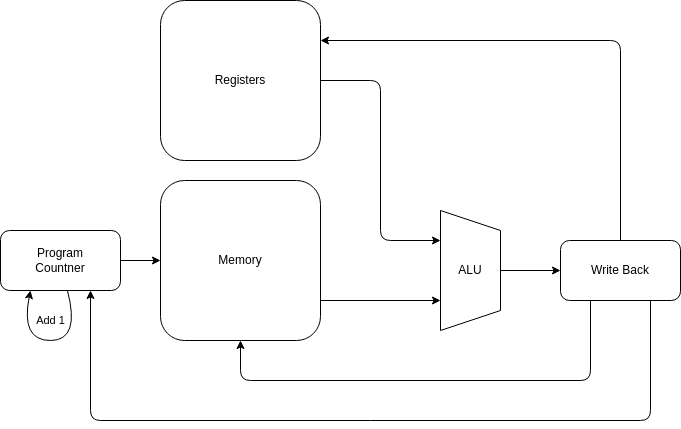

The diagram above was exported from draw.io. Its source (the exported page's mxGraphModel, read from the mxfile embedded in the PNG):
<mxGraphModel dx="1067" dy="731" grid="1" gridSize="10" guides="1" tooltips="1" connect="1" arrows="1" fold="1" page="1" pageScale="1" pageWidth="850" pageHeight="1100" math="0" shadow="0">
  <root>
    <mxCell id="0" />
    <mxCell id="1" parent="0" />
    <mxCell id="6" value="" style="edgeStyle=none;html=1;" edge="1" parent="1" source="2" target="4">
      <mxGeometry relative="1" as="geometry" />
    </mxCell>
    <mxCell id="2" value="Program&lt;br&gt;Countner" style="rounded=1;whiteSpace=wrap;html=1;" vertex="1" parent="1">
      <mxGeometry x="40" y="290" width="120" height="60" as="geometry" />
    </mxCell>
    <mxCell id="14" style="edgeStyle=none;html=1;exitX=1;exitY=0.75;exitDx=0;exitDy=0;entryX=0.75;entryY=1;entryDx=0;entryDy=0;" edge="1" parent="1" source="4" target="8">
      <mxGeometry relative="1" as="geometry" />
    </mxCell>
    <mxCell id="4" value="Memory" style="rounded=1;whiteSpace=wrap;html=1;" vertex="1" parent="1">
      <mxGeometry x="200" y="240" width="160" height="160" as="geometry" />
    </mxCell>
    <mxCell id="15" style="edgeStyle=none;html=1;exitX=1;exitY=0.5;exitDx=0;exitDy=0;entryX=0.25;entryY=1;entryDx=0;entryDy=0;" edge="1" parent="1" source="5" target="8">
      <mxGeometry relative="1" as="geometry">
        <Array as="points">
          <mxPoint x="420" y="140" />
          <mxPoint x="420" y="300" />
        </Array>
      </mxGeometry>
    </mxCell>
    <mxCell id="5" value="Registers" style="rounded=1;whiteSpace=wrap;html=1;" vertex="1" parent="1">
      <mxGeometry x="200" y="60" width="160" height="160" as="geometry" />
    </mxCell>
    <mxCell id="8" value="" style="shape=trapezoid;perimeter=trapezoidPerimeter;whiteSpace=wrap;html=1;fixedSize=1;rotation=90;" vertex="1" parent="1">
      <mxGeometry x="450" y="300" width="120" height="60" as="geometry" />
    </mxCell>
    <mxCell id="27" value="" style="edgeStyle=none;html=1;" edge="1" parent="1" source="9" target="26">
      <mxGeometry relative="1" as="geometry" />
    </mxCell>
    <mxCell id="9" value="ALU" style="text;html=1;strokeColor=none;fillColor=none;align=center;verticalAlign=middle;whiteSpace=wrap;rounded=0;" vertex="1" parent="1">
      <mxGeometry x="480" y="315" width="60" height="30" as="geometry" />
    </mxCell>
    <mxCell id="16" value="" style="curved=1;endArrow=classic;html=1;exitX=0.558;exitY=1;exitDx=0;exitDy=0;entryX=0.25;entryY=1;entryDx=0;entryDy=0;exitPerimeter=0;" edge="1" parent="1" source="2" target="2">
      <mxGeometry width="50" height="50" relative="1" as="geometry">
        <mxPoint x="100" y="480" as="sourcePoint" />
        <mxPoint x="150" y="430" as="targetPoint" />
        <Array as="points">
          <mxPoint x="120" y="400" />
          <mxPoint x="60" y="400" />
        </Array>
      </mxGeometry>
    </mxCell>
    <mxCell id="17" value="Add 1" style="edgeLabel;html=1;align=center;verticalAlign=middle;resizable=0;points=[];" vertex="1" connectable="0" parent="16">
      <mxGeometry x="-0.4781" y="-12" relative="1" as="geometry">
        <mxPoint x="-16" y="-14" as="offset" />
      </mxGeometry>
    </mxCell>
    <mxCell id="28" style="edgeStyle=none;html=1;exitX=0.25;exitY=1;exitDx=0;exitDy=0;entryX=0.5;entryY=1;entryDx=0;entryDy=0;" edge="1" parent="1" source="26" target="4">
      <mxGeometry relative="1" as="geometry">
        <Array as="points">
          <mxPoint x="630" y="440" />
          <mxPoint x="280" y="440" />
        </Array>
      </mxGeometry>
    </mxCell>
    <mxCell id="29" style="edgeStyle=none;html=1;exitX=0.75;exitY=1;exitDx=0;exitDy=0;entryX=0.75;entryY=1;entryDx=0;entryDy=0;" edge="1" parent="1" source="26" target="2">
      <mxGeometry relative="1" as="geometry">
        <Array as="points">
          <mxPoint x="690" y="480" />
          <mxPoint x="130" y="480" />
        </Array>
      </mxGeometry>
    </mxCell>
    <mxCell id="30" style="edgeStyle=none;html=1;exitX=0.5;exitY=0;exitDx=0;exitDy=0;entryX=1;entryY=0.25;entryDx=0;entryDy=0;" edge="1" parent="1" source="26" target="5">
      <mxGeometry relative="1" as="geometry">
        <Array as="points">
          <mxPoint x="660" y="100" />
        </Array>
      </mxGeometry>
    </mxCell>
    <mxCell id="26" value="Write Back" style="rounded=1;whiteSpace=wrap;html=1;" vertex="1" parent="1">
      <mxGeometry x="600" y="300" width="120" height="60" as="geometry" />
    </mxCell>
  </root>
</mxGraphModel>